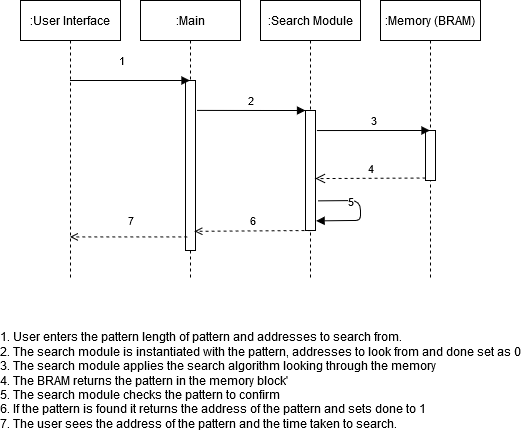

The diagram above was exported from draw.io. Its source (the exported page's mxGraphModel, read from the mxfile embedded in the PNG):
<mxGraphModel dx="1102" dy="583" grid="1" gridSize="10" guides="1" tooltips="1" connect="1" arrows="1" fold="1" page="1" pageScale="1" pageWidth="827" pageHeight="1169" math="0" shadow="0">
  <root>
    <mxCell id="0" />
    <mxCell id="1" parent="0" />
    <mxCell id="WQe9e_Ln5JO-gwUSJU30-1" value=":User Interface" style="shape=umlLifeline;perimeter=lifelinePerimeter;whiteSpace=wrap;html=1;container=1;collapsible=0;recursiveResize=0;outlineConnect=0;" parent="1" vertex="1">
      <mxGeometry x="140" y="40" width="100" height="280" as="geometry" />
    </mxCell>
    <mxCell id="WQe9e_Ln5JO-gwUSJU30-3" value=":Main" style="shape=umlLifeline;perimeter=lifelinePerimeter;whiteSpace=wrap;html=1;container=1;collapsible=0;recursiveResize=0;outlineConnect=0;" parent="1" vertex="1">
      <mxGeometry x="260" y="40" width="100" height="280" as="geometry" />
    </mxCell>
    <mxCell id="WQe9e_Ln5JO-gwUSJU30-19" value="" style="html=1;points=[];perimeter=orthogonalPerimeter;" parent="WQe9e_Ln5JO-gwUSJU30-3" vertex="1">
      <mxGeometry x="45" y="80" width="10" height="170" as="geometry" />
    </mxCell>
    <mxCell id="WQe9e_Ln5JO-gwUSJU30-4" value=":Search Module" style="shape=umlLifeline;perimeter=lifelinePerimeter;whiteSpace=wrap;html=1;container=1;collapsible=0;recursiveResize=0;outlineConnect=0;" parent="1" vertex="1">
      <mxGeometry x="380" y="40" width="100" height="280" as="geometry" />
    </mxCell>
    <mxCell id="WQe9e_Ln5JO-gwUSJU30-20" value="" style="html=1;points=[];perimeter=orthogonalPerimeter;" parent="WQe9e_Ln5JO-gwUSJU30-4" vertex="1">
      <mxGeometry x="45" y="110" width="10" height="120" as="geometry" />
    </mxCell>
    <mxCell id="WQe9e_Ln5JO-gwUSJU30-28" value="5" style="html=1;verticalAlign=bottom;endArrow=block;exitX=1.22;exitY=0.753;exitDx=0;exitDy=0;exitPerimeter=0;entryX=1.06;entryY=0.92;entryDx=0;entryDy=0;entryPerimeter=0;" parent="WQe9e_Ln5JO-gwUSJU30-4" source="WQe9e_Ln5JO-gwUSJU30-20" target="WQe9e_Ln5JO-gwUSJU30-20" edge="1">
      <mxGeometry y="-10" width="80" relative="1" as="geometry">
        <mxPoint x="50" y="200" as="sourcePoint" />
        <mxPoint x="70" y="290" as="targetPoint" />
        <Array as="points">
          <mxPoint x="100" y="200" />
          <mxPoint x="100" y="220" />
          <mxPoint x="90" y="220" />
        </Array>
        <mxPoint as="offset" />
      </mxGeometry>
    </mxCell>
    <mxCell id="WQe9e_Ln5JO-gwUSJU30-5" value=":Memory (BRAM)" style="shape=umlLifeline;perimeter=lifelinePerimeter;whiteSpace=wrap;html=1;container=1;collapsible=0;recursiveResize=0;outlineConnect=0;" parent="1" vertex="1">
      <mxGeometry x="500" y="40" width="100" height="280" as="geometry" />
    </mxCell>
    <mxCell id="WQe9e_Ln5JO-gwUSJU30-14" value="" style="html=1;points=[];perimeter=orthogonalPerimeter;" parent="WQe9e_Ln5JO-gwUSJU30-5" vertex="1">
      <mxGeometry x="45" y="130" width="10" height="50" as="geometry" />
    </mxCell>
    <mxCell id="WQe9e_Ln5JO-gwUSJU30-10" value="1" style="html=1;verticalAlign=bottom;endArrow=block;" parent="1" source="WQe9e_Ln5JO-gwUSJU30-1" target="WQe9e_Ln5JO-gwUSJU30-3" edge="1">
      <mxGeometry x="-0.1583" y="10" width="80" relative="1" as="geometry">
        <mxPoint x="180" y="440" as="sourcePoint" />
        <mxPoint x="260" y="440" as="targetPoint" />
        <Array as="points">
          <mxPoint x="230" y="120" />
        </Array>
        <mxPoint as="offset" />
      </mxGeometry>
    </mxCell>
    <mxCell id="WQe9e_Ln5JO-gwUSJU30-11" value="2" style="html=1;verticalAlign=bottom;endArrow=block;exitX=1.14;exitY=0.176;exitDx=0;exitDy=0;exitPerimeter=0;" parent="1" source="WQe9e_Ln5JO-gwUSJU30-19" target="WQe9e_Ln5JO-gwUSJU30-20" edge="1">
      <mxGeometry width="80" relative="1" as="geometry">
        <mxPoint x="310" y="150" as="sourcePoint" />
        <mxPoint x="400" y="120" as="targetPoint" />
        <Array as="points">
          <mxPoint x="390" y="150" />
        </Array>
      </mxGeometry>
    </mxCell>
    <mxCell id="WQe9e_Ln5JO-gwUSJU30-15" value="3" style="html=1;verticalAlign=bottom;endArrow=block;exitX=1.14;exitY=0.167;exitDx=0;exitDy=0;exitPerimeter=0;" parent="1" source="WQe9e_Ln5JO-gwUSJU30-20" target="WQe9e_Ln5JO-gwUSJU30-5" edge="1">
      <mxGeometry relative="1" as="geometry">
        <mxPoint x="430" y="170" as="sourcePoint" />
        <Array as="points">
          <mxPoint x="500" y="170" />
        </Array>
      </mxGeometry>
    </mxCell>
    <mxCell id="WQe9e_Ln5JO-gwUSJU30-16" value="4" style="html=1;verticalAlign=bottom;endArrow=open;dashed=1;endSize=8;exitX=0;exitY=0.95;entryX=0.98;entryY=0.567;entryDx=0;entryDy=0;entryPerimeter=0;" parent="1" source="WQe9e_Ln5JO-gwUSJU30-14" target="WQe9e_Ln5JO-gwUSJU30-20" edge="1">
      <mxGeometry x="-0.0018" relative="1" as="geometry">
        <mxPoint x="475" y="316" as="targetPoint" />
        <mxPoint as="offset" />
      </mxGeometry>
    </mxCell>
    <mxCell id="WQe9e_Ln5JO-gwUSJU30-23" value="6" style="html=1;verticalAlign=bottom;endArrow=open;entryX=0.9;entryY=0.887;entryDx=0;entryDy=0;entryPerimeter=0;dashed=1;endFill=0;" parent="1" target="WQe9e_Ln5JO-gwUSJU30-19" edge="1">
      <mxGeometry width="80" relative="1" as="geometry">
        <mxPoint x="430" y="270" as="sourcePoint" />
        <mxPoint x="290" y="400" as="targetPoint" />
        <Array as="points">
          <mxPoint x="430" y="270" />
        </Array>
      </mxGeometry>
    </mxCell>
    <mxCell id="WQe9e_Ln5JO-gwUSJU30-24" value="&lt;div style=&quot;text-align: left&quot;&gt;&lt;span&gt;1. User enters the pattern length of pattern and addresses to search from.&lt;/span&gt;&lt;/div&gt;&lt;div style=&quot;text-align: left&quot;&gt;&lt;span&gt;2. The search module is instantiated with the pattern, addresses to look from and done set as 0&lt;/span&gt;&lt;/div&gt;&lt;div style=&quot;text-align: left&quot;&gt;&lt;span&gt;3. The search module applies the search algorithm looking through the memory&amp;nbsp;&lt;/span&gt;&lt;/div&gt;&lt;div style=&quot;text-align: left&quot;&gt;&lt;span&gt;4. The BRAM returns the pattern in the memory block'&lt;/span&gt;&lt;/div&gt;&lt;div style=&quot;text-align: left&quot;&gt;&lt;span&gt;5. The search module checks the pattern to confirm&amp;nbsp;&lt;/span&gt;&lt;/div&gt;&lt;div style=&quot;text-align: left&quot;&gt;&lt;span&gt;6. If the pattern is found it returns the address of the pattern and sets done to 1&lt;/span&gt;&lt;/div&gt;&lt;div style=&quot;text-align: left&quot;&gt;&lt;span&gt;7. The user sees the address of the pattern and the time taken to search.&amp;nbsp;&lt;/span&gt;&lt;/div&gt;" style="text;html=1;align=center;verticalAlign=middle;resizable=0;points=[];autosize=1;" parent="1" vertex="1">
      <mxGeometry x="120" y="370" width="520" height="100" as="geometry" />
    </mxCell>
    <mxCell id="WQe9e_Ln5JO-gwUSJU30-29" value="7" style="html=1;verticalAlign=bottom;endArrow=open;exitX=0.18;exitY=0.92;exitDx=0;exitDy=0;exitPerimeter=0;dashed=1;endFill=0;" parent="1" source="WQe9e_Ln5JO-gwUSJU30-19" target="WQe9e_Ln5JO-gwUSJU30-1" edge="1">
      <mxGeometry x="-0.0315" y="-6" width="80" relative="1" as="geometry">
        <mxPoint x="80" y="330" as="sourcePoint" />
        <mxPoint x="160" y="330" as="targetPoint" />
        <mxPoint as="offset" />
      </mxGeometry>
    </mxCell>
  </root>
</mxGraphModel>